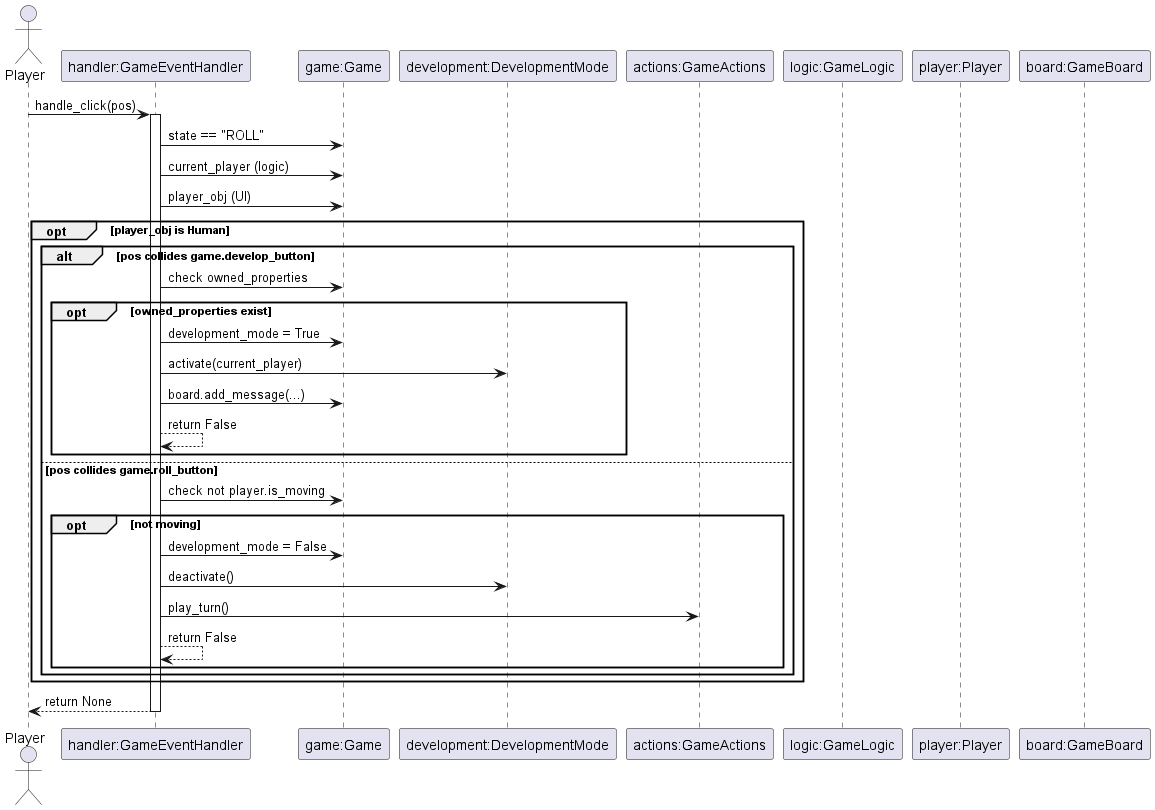

The diagram above was rendered by PlantUML. Its source (embedded in the PNG):
@startuml
actor Player
participant "handler:GameEventHandler" as Handler
participant "game:Game" as Game
participant "development:DevelopmentMode" as DevMan
participant "actions:GameActions" as Actions
participant "logic:GameLogic" as Logic
participant "player:Player" as PlayerUI
participant "board:GameBoard" as Board

Player -> Handler : handle_click(pos)
activate Handler
Handler -> Game : state == "ROLL"
Handler -> Game : current_player (logic)
Handler -> Game : player_obj (UI)
opt player_obj is Human
  alt pos collides game.develop_button
    Handler -> Game : check owned_properties
    opt owned_properties exist
      Handler -> Game : development_mode = True
      Handler -> DevMan : activate(current_player)
      Handler -> Game : board.add_message(...)
      Handler --> Handler : return False
    end
  else pos collides game.roll_button
    Handler -> Game : check not player.is_moving
    opt not moving
      Handler -> Game : development_mode = False
      Handler -> DevMan : deactivate()
      Handler -> Actions : play_turn()
      Handler --> Handler : return False
    end
  end
end
Handler --> Player : return None
deactivate Handler
@enduml